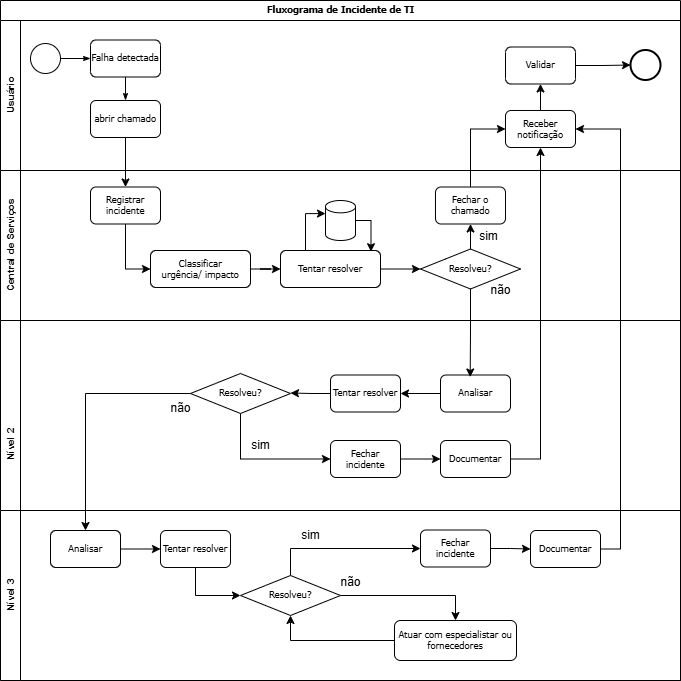

The diagram above was exported from draw.io. Its source (the exported page's mxGraphModel, read from the mxfile embedded in the PNG):
<mxGraphModel dx="872" dy="537" grid="1" gridSize="10" guides="1" tooltips="1" connect="1" arrows="1" fold="1" page="1" pageScale="1" pageWidth="1100" pageHeight="850" background="none" math="0" shadow="0">
  <root>
    <mxCell id="0" />
    <mxCell id="1" parent="0" />
    <mxCell id="2b4e8129b02d487f-1" value="&lt;font style=&quot;font-size: 8.5px;&quot;&gt;Fluxograma de Incidente de TI&lt;/font&gt;" style="swimlane;html=1;childLayout=stackLayout;horizontal=1;startSize=20;horizontalStack=0;rounded=0;shadow=0;labelBackgroundColor=none;strokeWidth=1;fontFamily=Verdana;fontSize=8;align=center;" parent="1" vertex="1">
      <mxGeometry x="180" y="70" width="680" height="680" as="geometry" />
    </mxCell>
    <mxCell id="2b4e8129b02d487f-2" value="&lt;font style=&quot;font-size: 10px;&quot;&gt;Usuário&lt;/font&gt;" style="swimlane;html=1;startSize=20;horizontal=0;" parent="2b4e8129b02d487f-1" vertex="1">
      <mxGeometry y="20" width="680" height="150" as="geometry" />
    </mxCell>
    <mxCell id="2b4e8129b02d487f-18" style="edgeStyle=orthogonalEdgeStyle;rounded=0;html=1;labelBackgroundColor=none;startArrow=none;startFill=0;startSize=5;endArrow=classicThin;endFill=1;endSize=5;jettySize=auto;orthogonalLoop=1;strokeWidth=1;fontFamily=Verdana;fontSize=8" parent="2b4e8129b02d487f-2" source="2b4e8129b02d487f-5" target="2b4e8129b02d487f-6" edge="1">
      <mxGeometry relative="1" as="geometry" />
    </mxCell>
    <mxCell id="2b4e8129b02d487f-5" value="" style="ellipse;whiteSpace=wrap;html=1;rounded=0;shadow=0;labelBackgroundColor=none;strokeWidth=1;fontFamily=Verdana;fontSize=8;align=center;" parent="2b4e8129b02d487f-2" vertex="1">
      <mxGeometry x="30" y="23" width="30" height="30" as="geometry" />
    </mxCell>
    <mxCell id="2b4e8129b02d487f-6" value="&lt;font style=&quot;font-size: 8.5px;&quot;&gt;Falha detectada&lt;/font&gt;" style="rounded=1;whiteSpace=wrap;html=1;shadow=0;labelBackgroundColor=none;strokeWidth=1;fontFamily=Verdana;fontSize=9;align=center;" parent="2b4e8129b02d487f-2" vertex="1">
      <mxGeometry x="90" y="19.49999999999997" width="70" height="37" as="geometry" />
    </mxCell>
    <mxCell id="2b4e8129b02d487f-11" value="" style="ellipse;whiteSpace=wrap;html=1;rounded=0;shadow=0;labelBackgroundColor=none;strokeWidth=2;fontFamily=Verdana;fontSize=8;align=center;" parent="2b4e8129b02d487f-2" vertex="1">
      <mxGeometry x="630" y="29.5" width="30" height="30" as="geometry" />
    </mxCell>
    <mxCell id="2b4e8129b02d487f-12" value="&lt;font style=&quot;font-size: 8.5px;&quot;&gt;abrir chamado&lt;/font&gt;" style="rounded=1;whiteSpace=wrap;html=1;shadow=0;labelBackgroundColor=none;strokeWidth=1;fontFamily=Verdana;fontSize=8;align=center;" parent="2b4e8129b02d487f-2" vertex="1">
      <mxGeometry x="90" y="79.99999999999996" width="70" height="37" as="geometry" />
    </mxCell>
    <mxCell id="2b4e8129b02d487f-24" style="edgeStyle=orthogonalEdgeStyle;rounded=0;html=1;labelBackgroundColor=none;startArrow=none;startFill=0;startSize=5;endArrow=classicThin;endFill=1;endSize=5;jettySize=auto;orthogonalLoop=1;strokeWidth=1;fontFamily=Verdana;fontSize=8" parent="2b4e8129b02d487f-2" source="2b4e8129b02d487f-6" target="2b4e8129b02d487f-12" edge="1">
      <mxGeometry relative="1" as="geometry" />
    </mxCell>
    <mxCell id="ecdoUV3yj_Qi8JsbnSew-2" value="" style="edgeStyle=orthogonalEdgeStyle;rounded=0;orthogonalLoop=1;jettySize=auto;html=1;" parent="2b4e8129b02d487f-2" source="Rq8yyQeP4w4pOeJSHKfv-28" target="ecdoUV3yj_Qi8JsbnSew-1" edge="1">
      <mxGeometry relative="1" as="geometry" />
    </mxCell>
    <mxCell id="Rq8yyQeP4w4pOeJSHKfv-28" value="&lt;font style=&quot;font-size: 8.5px;&quot;&gt;Receber notificação&lt;/font&gt;" style="rounded=1;whiteSpace=wrap;html=1;shadow=0;labelBackgroundColor=none;strokeWidth=1;fontFamily=Verdana;fontSize=8;align=center;" parent="2b4e8129b02d487f-2" vertex="1">
      <mxGeometry x="505" y="90" width="70" height="37" as="geometry" />
    </mxCell>
    <mxCell id="ecdoUV3yj_Qi8JsbnSew-3" style="edgeStyle=orthogonalEdgeStyle;rounded=0;orthogonalLoop=1;jettySize=auto;html=1;exitX=1;exitY=0.5;exitDx=0;exitDy=0;entryX=0;entryY=0.5;entryDx=0;entryDy=0;" parent="2b4e8129b02d487f-2" source="ecdoUV3yj_Qi8JsbnSew-1" target="2b4e8129b02d487f-11" edge="1">
      <mxGeometry relative="1" as="geometry" />
    </mxCell>
    <mxCell id="ecdoUV3yj_Qi8JsbnSew-1" value="&lt;font style=&quot;font-size: 8.5px;&quot;&gt;Validar&lt;/font&gt;" style="rounded=1;whiteSpace=wrap;html=1;shadow=0;labelBackgroundColor=none;strokeWidth=1;fontFamily=Verdana;fontSize=8;align=center;" parent="2b4e8129b02d487f-2" vertex="1">
      <mxGeometry x="505" y="26.5" width="70" height="37" as="geometry" />
    </mxCell>
    <mxCell id="2b4e8129b02d487f-3" value="&lt;font style=&quot;font-size: 10px;&quot;&gt;Central de Serviços&lt;/font&gt;" style="swimlane;html=1;startSize=20;horizontal=0;" parent="2b4e8129b02d487f-1" vertex="1">
      <mxGeometry y="170" width="680" height="150" as="geometry" />
    </mxCell>
    <mxCell id="Rq8yyQeP4w4pOeJSHKfv-4" style="edgeStyle=orthogonalEdgeStyle;rounded=0;orthogonalLoop=1;jettySize=auto;html=1;entryX=0;entryY=0.5;entryDx=0;entryDy=0;" parent="2b4e8129b02d487f-3" source="Rq8yyQeP4w4pOeJSHKfv-1" target="Rq8yyQeP4w4pOeJSHKfv-2" edge="1">
      <mxGeometry relative="1" as="geometry" />
    </mxCell>
    <mxCell id="Rq8yyQeP4w4pOeJSHKfv-1" value="&lt;font style=&quot;font-size: 8.5px;&quot;&gt;Registrar incidente&lt;/font&gt;" style="rounded=1;whiteSpace=wrap;html=1;shadow=0;labelBackgroundColor=none;strokeWidth=1;fontFamily=Verdana;fontSize=8;align=center;" parent="2b4e8129b02d487f-3" vertex="1">
      <mxGeometry x="90" y="16.5" width="70" height="37" as="geometry" />
    </mxCell>
    <mxCell id="Rq8yyQeP4w4pOeJSHKfv-6" value="" style="edgeStyle=orthogonalEdgeStyle;rounded=0;orthogonalLoop=1;jettySize=auto;html=1;" parent="2b4e8129b02d487f-3" source="Rq8yyQeP4w4pOeJSHKfv-2" target="Rq8yyQeP4w4pOeJSHKfv-5" edge="1">
      <mxGeometry relative="1" as="geometry" />
    </mxCell>
    <mxCell id="Rq8yyQeP4w4pOeJSHKfv-2" value="&lt;font style=&quot;font-size: 8.5px;&quot;&gt;Classificar&lt;/font&gt;&lt;div&gt;&lt;font style=&quot;font-size: 8.5px;&quot;&gt;urgência/ impacto&lt;/font&gt;&lt;/div&gt;" style="rounded=1;whiteSpace=wrap;html=1;shadow=0;labelBackgroundColor=none;strokeWidth=1;fontFamily=Verdana;fontSize=8;align=center;" parent="2b4e8129b02d487f-3" vertex="1">
      <mxGeometry x="150" y="80" width="100" height="37" as="geometry" />
    </mxCell>
    <mxCell id="Rq8yyQeP4w4pOeJSHKfv-22" value="" style="edgeStyle=orthogonalEdgeStyle;rounded=0;orthogonalLoop=1;jettySize=auto;html=1;entryX=0;entryY=0.5;entryDx=0;entryDy=0;" parent="2b4e8129b02d487f-3" source="Rq8yyQeP4w4pOeJSHKfv-5" target="Rq8yyQeP4w4pOeJSHKfv-14" edge="1">
      <mxGeometry relative="1" as="geometry">
        <mxPoint x="410" y="98.5" as="targetPoint" />
      </mxGeometry>
    </mxCell>
    <mxCell id="Rq8yyQeP4w4pOeJSHKfv-5" value="&lt;font style=&quot;font-size: 8.5px;&quot;&gt;Tentar resolver&lt;/font&gt;" style="rounded=1;whiteSpace=wrap;html=1;shadow=0;labelBackgroundColor=none;strokeWidth=1;fontFamily=Verdana;fontSize=8;align=center;" parent="2b4e8129b02d487f-3" vertex="1">
      <mxGeometry x="280" y="80" width="100" height="37" as="geometry" />
    </mxCell>
    <mxCell id="Rq8yyQeP4w4pOeJSHKfv-7" value="" style="shape=cylinder3;whiteSpace=wrap;html=1;boundedLbl=1;backgroundOutline=1;size=6.166666666666686;" parent="2b4e8129b02d487f-3" vertex="1">
      <mxGeometry x="325" y="30" width="30" height="40" as="geometry" />
    </mxCell>
    <mxCell id="Rq8yyQeP4w4pOeJSHKfv-12" style="edgeStyle=orthogonalEdgeStyle;rounded=0;orthogonalLoop=1;jettySize=auto;html=1;exitX=0.25;exitY=0;exitDx=0;exitDy=0;entryX=0;entryY=0;entryDx=0;entryDy=13.083333333333343;entryPerimeter=0;" parent="2b4e8129b02d487f-3" source="Rq8yyQeP4w4pOeJSHKfv-5" target="Rq8yyQeP4w4pOeJSHKfv-7" edge="1">
      <mxGeometry relative="1" as="geometry" />
    </mxCell>
    <mxCell id="Rq8yyQeP4w4pOeJSHKfv-13" style="edgeStyle=orthogonalEdgeStyle;rounded=0;orthogonalLoop=1;jettySize=auto;html=1;exitX=1;exitY=0.5;exitDx=0;exitDy=0;exitPerimeter=0;entryX=0.905;entryY=0.032;entryDx=0;entryDy=0;entryPerimeter=0;" parent="2b4e8129b02d487f-3" source="Rq8yyQeP4w4pOeJSHKfv-7" target="Rq8yyQeP4w4pOeJSHKfv-5" edge="1">
      <mxGeometry relative="1" as="geometry" />
    </mxCell>
    <mxCell id="Rq8yyQeP4w4pOeJSHKfv-14" value="&lt;font style=&quot;font-size: 8.5px;&quot;&gt;Resolveu?&lt;/font&gt;" style="rhombus;whiteSpace=wrap;html=1;fontSize=8;fontFamily=Verdana;rounded=1;shadow=0;labelBackgroundColor=none;strokeWidth=1;arcSize=0;" parent="2b4e8129b02d487f-3" vertex="1">
      <mxGeometry x="420" y="78.5" width="100" height="40" as="geometry" />
    </mxCell>
    <mxCell id="Rq8yyQeP4w4pOeJSHKfv-26" value="sim" style="text;html=1;align=center;verticalAlign=middle;resizable=0;points=[];autosize=1;strokeColor=none;fillColor=none;" parent="2b4e8129b02d487f-3" vertex="1">
      <mxGeometry x="468" y="50.5" width="40" height="30" as="geometry" />
    </mxCell>
    <mxCell id="Rq8yyQeP4w4pOeJSHKfv-24" value="&lt;font style=&quot;font-size: 8.5px;&quot;&gt;Fechar o chamado&lt;/font&gt;" style="rounded=1;whiteSpace=wrap;html=1;shadow=0;labelBackgroundColor=none;strokeWidth=1;fontFamily=Verdana;fontSize=8;align=center;" parent="2b4e8129b02d487f-3" vertex="1">
      <mxGeometry x="435" y="16.5" width="70" height="37" as="geometry" />
    </mxCell>
    <mxCell id="Rq8yyQeP4w4pOeJSHKfv-25" style="edgeStyle=orthogonalEdgeStyle;rounded=0;orthogonalLoop=1;jettySize=auto;html=1;exitX=0.5;exitY=0;exitDx=0;exitDy=0;entryX=0.5;entryY=1;entryDx=0;entryDy=0;" parent="2b4e8129b02d487f-3" source="Rq8yyQeP4w4pOeJSHKfv-14" target="Rq8yyQeP4w4pOeJSHKfv-24" edge="1">
      <mxGeometry relative="1" as="geometry" />
    </mxCell>
    <mxCell id="Rq8yyQeP4w4pOeJSHKfv-33" value="não" style="text;html=1;align=center;verticalAlign=middle;resizable=0;points=[];autosize=1;strokeColor=none;fillColor=none;" parent="2b4e8129b02d487f-3" vertex="1">
      <mxGeometry x="480" y="105" width="40" height="30" as="geometry" />
    </mxCell>
    <mxCell id="2b4e8129b02d487f-4" value="&lt;font style=&quot;font-size: 10px;&quot;&gt;&lt;span style=&quot;white-space: pre;&quot;&gt;&#09;&lt;/span&gt;&lt;span style=&quot;white-space: pre;&quot;&gt;&#09;&lt;/span&gt;&lt;span style=&quot;white-space: pre;&quot;&gt;&#09;&lt;span style=&quot;white-space: pre;&quot;&gt;&#09;&lt;span style=&quot;white-space: pre;&quot;&gt;&#09;&lt;/span&gt;&lt;/span&gt;Nível 2&lt;/span&gt;&lt;/font&gt;" style="swimlane;html=1;startSize=20;horizontal=0;" parent="2b4e8129b02d487f-1" vertex="1">
      <mxGeometry y="320" width="680" height="360" as="geometry" />
    </mxCell>
    <mxCell id="Rq8yyQeP4w4pOeJSHKfv-35" value="" style="edgeStyle=orthogonalEdgeStyle;rounded=0;orthogonalLoop=1;jettySize=auto;html=1;" parent="2b4e8129b02d487f-4" source="Rq8yyQeP4w4pOeJSHKfv-31" target="Rq8yyQeP4w4pOeJSHKfv-34" edge="1">
      <mxGeometry relative="1" as="geometry" />
    </mxCell>
    <mxCell id="Rq8yyQeP4w4pOeJSHKfv-31" value="&lt;font style=&quot;font-size: 8.5px;&quot;&gt;Analisar&lt;/font&gt;" style="rounded=1;whiteSpace=wrap;html=1;shadow=0;labelBackgroundColor=none;strokeWidth=1;fontFamily=Verdana;fontSize=8;align=center;" parent="2b4e8129b02d487f-4" vertex="1">
      <mxGeometry x="440" y="54.5" width="70" height="37" as="geometry" />
    </mxCell>
    <mxCell id="Rq8yyQeP4w4pOeJSHKfv-41" style="edgeStyle=orthogonalEdgeStyle;rounded=0;orthogonalLoop=1;jettySize=auto;html=1;entryX=1;entryY=0.5;entryDx=0;entryDy=0;exitX=0;exitY=0.5;exitDx=0;exitDy=0;" parent="2b4e8129b02d487f-4" source="Rq8yyQeP4w4pOeJSHKfv-34" edge="1">
      <mxGeometry relative="1" as="geometry">
        <mxPoint x="290" y="72.5" as="targetPoint" />
      </mxGeometry>
    </mxCell>
    <mxCell id="Rq8yyQeP4w4pOeJSHKfv-34" value="&lt;font style=&quot;font-size: 8.5px;&quot;&gt;Tentar resolver&lt;/font&gt;" style="rounded=1;whiteSpace=wrap;html=1;shadow=0;labelBackgroundColor=none;strokeWidth=1;fontFamily=Verdana;fontSize=8;align=center;" parent="2b4e8129b02d487f-4" vertex="1">
      <mxGeometry x="330" y="54.5" width="70" height="37" as="geometry" />
    </mxCell>
    <mxCell id="Rq8yyQeP4w4pOeJSHKfv-49" style="edgeStyle=orthogonalEdgeStyle;rounded=0;orthogonalLoop=1;jettySize=auto;html=1;exitX=0.5;exitY=1;exitDx=0;exitDy=0;entryX=0;entryY=0.5;entryDx=0;entryDy=0;" parent="2b4e8129b02d487f-4" source="Rq8yyQeP4w4pOeJSHKfv-36" target="Rq8yyQeP4w4pOeJSHKfv-43" edge="1">
      <mxGeometry relative="1" as="geometry" />
    </mxCell>
    <mxCell id="Rq8yyQeP4w4pOeJSHKfv-56" style="edgeStyle=orthogonalEdgeStyle;rounded=0;orthogonalLoop=1;jettySize=auto;html=1;exitX=0;exitY=0.5;exitDx=0;exitDy=0;entryX=0.5;entryY=0;entryDx=0;entryDy=0;" parent="2b4e8129b02d487f-4" source="Rq8yyQeP4w4pOeJSHKfv-36" target="PhzvNibncW3ZK9_1QBkb-2" edge="1">
      <mxGeometry relative="1" as="geometry" />
    </mxCell>
    <mxCell id="Rq8yyQeP4w4pOeJSHKfv-36" value="&lt;font style=&quot;font-size: 8.5px;&quot;&gt;Resolveu?&lt;/font&gt;" style="rhombus;whiteSpace=wrap;html=1;fontSize=8;fontFamily=Verdana;rounded=1;shadow=0;labelBackgroundColor=none;strokeWidth=1;arcSize=0;" parent="2b4e8129b02d487f-4" vertex="1">
      <mxGeometry x="190" y="53" width="100" height="40" as="geometry" />
    </mxCell>
    <mxCell id="Rq8yyQeP4w4pOeJSHKfv-42" value="&lt;font style=&quot;font-size: 10px;&quot;&gt;Nível 3&lt;/font&gt;" style="swimlane;html=1;startSize=20;horizontal=0;" parent="2b4e8129b02d487f-4" vertex="1">
      <mxGeometry y="190" width="680" height="170" as="geometry" />
    </mxCell>
    <mxCell id="PhzvNibncW3ZK9_1QBkb-18" style="edgeStyle=orthogonalEdgeStyle;rounded=0;orthogonalLoop=1;jettySize=auto;html=1;exitX=0;exitY=0.5;exitDx=0;exitDy=0;entryX=0.5;entryY=1;entryDx=0;entryDy=0;" edge="1" parent="Rq8yyQeP4w4pOeJSHKfv-42" source="Rq8yyQeP4w4pOeJSHKfv-45" target="PhzvNibncW3ZK9_1QBkb-6">
      <mxGeometry relative="1" as="geometry" />
    </mxCell>
    <mxCell id="Rq8yyQeP4w4pOeJSHKfv-45" value="&lt;font style=&quot;font-size: 8.5px;&quot;&gt;Atuar com especialistar ou fornecedores&lt;/font&gt;" style="rounded=1;whiteSpace=wrap;html=1;shadow=0;labelBackgroundColor=none;strokeWidth=1;fontFamily=Verdana;fontSize=8;align=center;" parent="Rq8yyQeP4w4pOeJSHKfv-42" vertex="1">
      <mxGeometry x="394" y="110" width="122" height="40" as="geometry" />
    </mxCell>
    <mxCell id="PhzvNibncW3ZK9_1QBkb-5" style="edgeStyle=orthogonalEdgeStyle;rounded=0;orthogonalLoop=1;jettySize=auto;html=1;exitX=1;exitY=0.5;exitDx=0;exitDy=0;" edge="1" parent="Rq8yyQeP4w4pOeJSHKfv-42" source="PhzvNibncW3ZK9_1QBkb-2" target="PhzvNibncW3ZK9_1QBkb-3">
      <mxGeometry relative="1" as="geometry" />
    </mxCell>
    <mxCell id="PhzvNibncW3ZK9_1QBkb-2" value="&lt;font style=&quot;font-size: 8.5px;&quot;&gt;Analisar&lt;/font&gt;" style="rounded=1;whiteSpace=wrap;html=1;shadow=0;labelBackgroundColor=none;strokeWidth=1;fontFamily=Verdana;fontSize=8;align=center;" vertex="1" parent="Rq8yyQeP4w4pOeJSHKfv-42">
      <mxGeometry x="50" y="20" width="70" height="37" as="geometry" />
    </mxCell>
    <mxCell id="PhzvNibncW3ZK9_1QBkb-7" style="edgeStyle=orthogonalEdgeStyle;rounded=0;orthogonalLoop=1;jettySize=auto;html=1;exitX=0.5;exitY=1;exitDx=0;exitDy=0;entryX=0;entryY=0.5;entryDx=0;entryDy=0;" edge="1" parent="Rq8yyQeP4w4pOeJSHKfv-42" source="PhzvNibncW3ZK9_1QBkb-3" target="PhzvNibncW3ZK9_1QBkb-6">
      <mxGeometry relative="1" as="geometry" />
    </mxCell>
    <mxCell id="PhzvNibncW3ZK9_1QBkb-3" value="&lt;font style=&quot;font-size: 8.5px;&quot;&gt;Tentar resolver&lt;/font&gt;" style="rounded=1;whiteSpace=wrap;html=1;shadow=0;labelBackgroundColor=none;strokeWidth=1;fontFamily=Verdana;fontSize=8;align=center;" vertex="1" parent="Rq8yyQeP4w4pOeJSHKfv-42">
      <mxGeometry x="160" y="20" width="70" height="37" as="geometry" />
    </mxCell>
    <mxCell id="PhzvNibncW3ZK9_1QBkb-8" style="edgeStyle=orthogonalEdgeStyle;rounded=0;orthogonalLoop=1;jettySize=auto;html=1;exitX=1;exitY=0.5;exitDx=0;exitDy=0;entryX=0.5;entryY=0;entryDx=0;entryDy=0;" edge="1" parent="Rq8yyQeP4w4pOeJSHKfv-42" source="PhzvNibncW3ZK9_1QBkb-6" target="Rq8yyQeP4w4pOeJSHKfv-45">
      <mxGeometry relative="1" as="geometry" />
    </mxCell>
    <mxCell id="PhzvNibncW3ZK9_1QBkb-12" style="edgeStyle=orthogonalEdgeStyle;rounded=0;orthogonalLoop=1;jettySize=auto;html=1;entryX=0;entryY=0.5;entryDx=0;entryDy=0;exitX=0.5;exitY=0;exitDx=0;exitDy=0;" edge="1" parent="Rq8yyQeP4w4pOeJSHKfv-42" source="PhzvNibncW3ZK9_1QBkb-6" target="PhzvNibncW3ZK9_1QBkb-11">
      <mxGeometry relative="1" as="geometry">
        <mxPoint x="310" y="60" as="sourcePoint" />
      </mxGeometry>
    </mxCell>
    <mxCell id="PhzvNibncW3ZK9_1QBkb-6" value="&lt;font style=&quot;font-size: 8.5px;&quot;&gt;Resolveu?&lt;/font&gt;" style="rhombus;whiteSpace=wrap;html=1;fontSize=8;fontFamily=Verdana;rounded=1;shadow=0;labelBackgroundColor=none;strokeWidth=1;arcSize=0;" vertex="1" parent="Rq8yyQeP4w4pOeJSHKfv-42">
      <mxGeometry x="240" y="65" width="100" height="40" as="geometry" />
    </mxCell>
    <mxCell id="PhzvNibncW3ZK9_1QBkb-9" value="não" style="text;html=1;align=center;verticalAlign=middle;resizable=0;points=[];autosize=1;strokeColor=none;fillColor=none;" vertex="1" parent="Rq8yyQeP4w4pOeJSHKfv-42">
      <mxGeometry x="330" y="56.5" width="40" height="30" as="geometry" />
    </mxCell>
    <mxCell id="PhzvNibncW3ZK9_1QBkb-14" style="edgeStyle=orthogonalEdgeStyle;rounded=0;orthogonalLoop=1;jettySize=auto;html=1;exitX=1;exitY=0.5;exitDx=0;exitDy=0;entryX=0;entryY=0.5;entryDx=0;entryDy=0;" edge="1" parent="Rq8yyQeP4w4pOeJSHKfv-42" source="PhzvNibncW3ZK9_1QBkb-11" target="PhzvNibncW3ZK9_1QBkb-13">
      <mxGeometry relative="1" as="geometry" />
    </mxCell>
    <mxCell id="PhzvNibncW3ZK9_1QBkb-11" value="&lt;font style=&quot;font-size: 8.5px;&quot;&gt;Fechar incidente&lt;/font&gt;" style="rounded=1;whiteSpace=wrap;html=1;shadow=0;labelBackgroundColor=none;strokeWidth=1;fontFamily=Verdana;fontSize=8;align=center;" vertex="1" parent="Rq8yyQeP4w4pOeJSHKfv-42">
      <mxGeometry x="420" y="19.5" width="70" height="37" as="geometry" />
    </mxCell>
    <mxCell id="PhzvNibncW3ZK9_1QBkb-13" value="&lt;font style=&quot;font-size: 8.5px;&quot;&gt;Documentar&lt;/font&gt;" style="rounded=1;whiteSpace=wrap;html=1;shadow=0;labelBackgroundColor=none;strokeWidth=1;fontFamily=Verdana;fontSize=8;align=center;" vertex="1" parent="Rq8yyQeP4w4pOeJSHKfv-42">
      <mxGeometry x="530" y="20" width="70" height="37" as="geometry" />
    </mxCell>
    <mxCell id="PhzvNibncW3ZK9_1QBkb-15" value="sim" style="text;html=1;align=center;verticalAlign=middle;resizable=0;points=[];autosize=1;strokeColor=none;fillColor=none;" vertex="1" parent="Rq8yyQeP4w4pOeJSHKfv-42">
      <mxGeometry x="290" y="10" width="40" height="30" as="geometry" />
    </mxCell>
    <mxCell id="Rq8yyQeP4w4pOeJSHKfv-53" style="edgeStyle=orthogonalEdgeStyle;rounded=0;orthogonalLoop=1;jettySize=auto;html=1;exitX=1;exitY=0.5;exitDx=0;exitDy=0;" parent="2b4e8129b02d487f-4" source="Rq8yyQeP4w4pOeJSHKfv-43" target="Rq8yyQeP4w4pOeJSHKfv-52" edge="1">
      <mxGeometry relative="1" as="geometry" />
    </mxCell>
    <mxCell id="Rq8yyQeP4w4pOeJSHKfv-43" value="&lt;font style=&quot;font-size: 8.5px;&quot;&gt;Fechar incidente&lt;/font&gt;" style="rounded=1;whiteSpace=wrap;html=1;shadow=0;labelBackgroundColor=none;strokeWidth=1;fontFamily=Verdana;fontSize=8;align=center;" parent="2b4e8129b02d487f-4" vertex="1">
      <mxGeometry x="330" y="120" width="70" height="37" as="geometry" />
    </mxCell>
    <mxCell id="Rq8yyQeP4w4pOeJSHKfv-50" value="sim" style="text;html=1;align=center;verticalAlign=middle;resizable=0;points=[];autosize=1;strokeColor=none;fillColor=none;" parent="2b4e8129b02d487f-4" vertex="1">
      <mxGeometry x="240" y="110" width="40" height="30" as="geometry" />
    </mxCell>
    <mxCell id="Rq8yyQeP4w4pOeJSHKfv-52" value="&lt;font style=&quot;font-size: 8.5px;&quot;&gt;Documentar&lt;/font&gt;" style="rounded=1;whiteSpace=wrap;html=1;shadow=0;labelBackgroundColor=none;strokeWidth=1;fontFamily=Verdana;fontSize=8;align=center;" parent="2b4e8129b02d487f-4" vertex="1">
      <mxGeometry x="440" y="120" width="70" height="37" as="geometry" />
    </mxCell>
    <mxCell id="Rq8yyQeP4w4pOeJSHKfv-57" value="não" style="text;html=1;align=center;verticalAlign=middle;resizable=0;points=[];autosize=1;strokeColor=none;fillColor=none;" parent="2b4e8129b02d487f-4" vertex="1">
      <mxGeometry x="160" y="73" width="40" height="30" as="geometry" />
    </mxCell>
    <mxCell id="Rq8yyQeP4w4pOeJSHKfv-3" style="edgeStyle=orthogonalEdgeStyle;rounded=0;orthogonalLoop=1;jettySize=auto;html=1;entryX=0.5;entryY=0;entryDx=0;entryDy=0;" parent="2b4e8129b02d487f-1" source="2b4e8129b02d487f-12" target="Rq8yyQeP4w4pOeJSHKfv-1" edge="1">
      <mxGeometry relative="1" as="geometry" />
    </mxCell>
    <mxCell id="Rq8yyQeP4w4pOeJSHKfv-40" style="edgeStyle=orthogonalEdgeStyle;rounded=0;orthogonalLoop=1;jettySize=auto;html=1;entryX=0.424;entryY=0.054;entryDx=0;entryDy=0;entryPerimeter=0;" parent="2b4e8129b02d487f-1" source="Rq8yyQeP4w4pOeJSHKfv-14" target="Rq8yyQeP4w4pOeJSHKfv-31" edge="1">
      <mxGeometry relative="1" as="geometry" />
    </mxCell>
    <mxCell id="Rq8yyQeP4w4pOeJSHKfv-54" style="edgeStyle=orthogonalEdgeStyle;rounded=0;orthogonalLoop=1;jettySize=auto;html=1;exitX=0.5;exitY=0;exitDx=0;exitDy=0;entryX=0;entryY=0.5;entryDx=0;entryDy=0;" parent="2b4e8129b02d487f-1" source="Rq8yyQeP4w4pOeJSHKfv-24" target="Rq8yyQeP4w4pOeJSHKfv-28" edge="1">
      <mxGeometry relative="1" as="geometry" />
    </mxCell>
    <mxCell id="Rq8yyQeP4w4pOeJSHKfv-55" style="edgeStyle=orthogonalEdgeStyle;rounded=0;orthogonalLoop=1;jettySize=auto;html=1;exitX=1;exitY=0.5;exitDx=0;exitDy=0;entryX=0.5;entryY=1;entryDx=0;entryDy=0;" parent="2b4e8129b02d487f-1" source="Rq8yyQeP4w4pOeJSHKfv-52" target="Rq8yyQeP4w4pOeJSHKfv-28" edge="1">
      <mxGeometry relative="1" as="geometry" />
    </mxCell>
    <mxCell id="PhzvNibncW3ZK9_1QBkb-19" style="edgeStyle=orthogonalEdgeStyle;rounded=0;orthogonalLoop=1;jettySize=auto;html=1;exitX=1;exitY=0.5;exitDx=0;exitDy=0;entryX=1;entryY=0.5;entryDx=0;entryDy=0;" edge="1" parent="2b4e8129b02d487f-1" source="PhzvNibncW3ZK9_1QBkb-13" target="Rq8yyQeP4w4pOeJSHKfv-28">
      <mxGeometry relative="1" as="geometry" />
    </mxCell>
  </root>
</mxGraphModel>